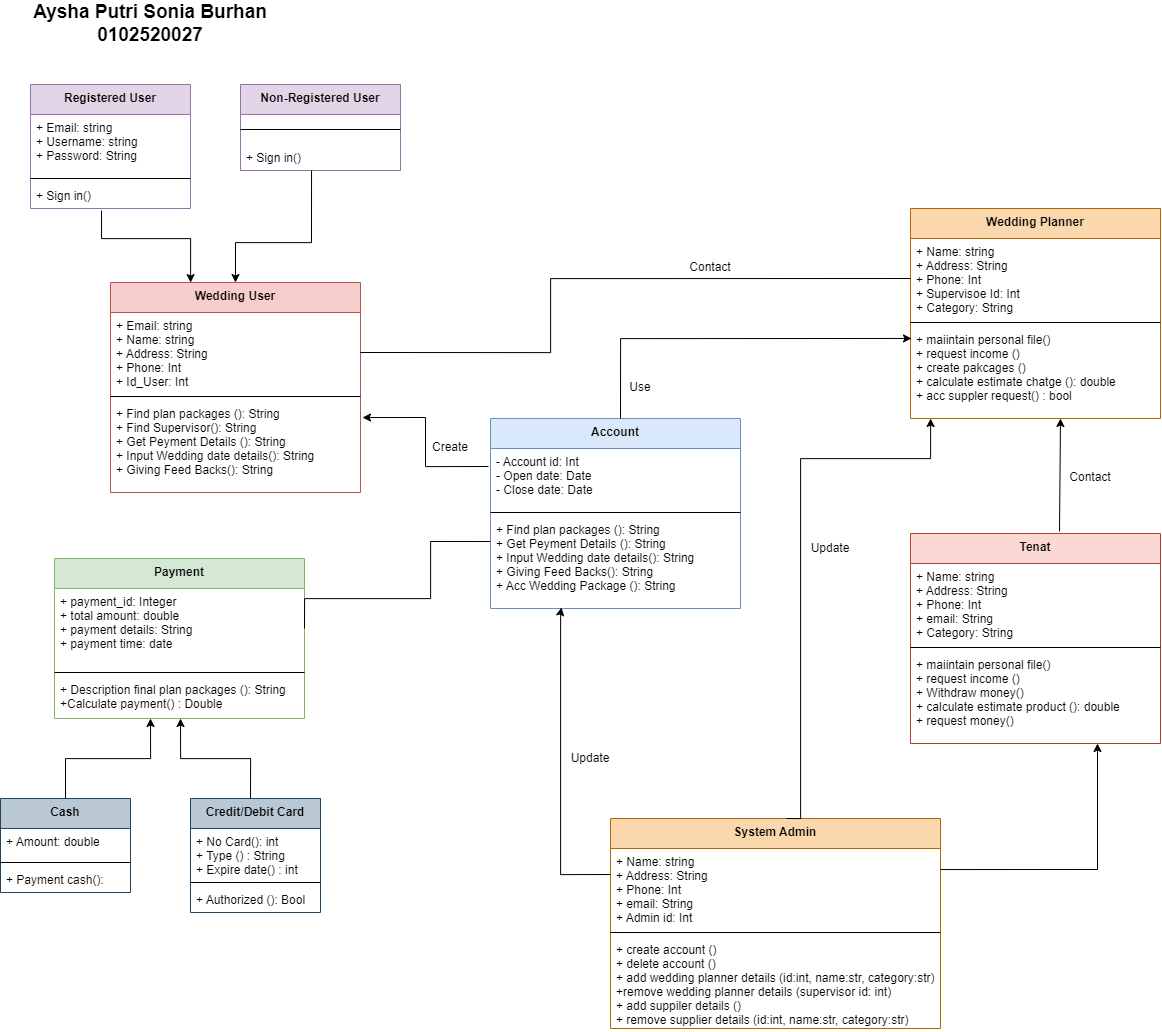

The diagram above was exported from draw.io. Its source (the exported page's mxGraphModel, read from the mxfile embedded in the PNG):
<mxGraphModel dx="1929" dy="2151" grid="1" gridSize="10" guides="1" tooltips="1" connect="1" arrows="1" fold="1" page="1" pageScale="1" pageWidth="827" pageHeight="1169" math="0" shadow="0">
  <root>
    <mxCell id="0" />
    <mxCell id="1" parent="0" />
    <mxCell id="2" value="Registered User" style="swimlane;fontStyle=1;align=center;verticalAlign=top;childLayout=stackLayout;horizontal=1;startSize=30;horizontalStack=0;resizeParent=1;resizeParentMax=0;resizeLast=0;collapsible=1;marginBottom=0;fillColor=#e1d5e7;strokeColor=#9673a6;" vertex="1" parent="1">
      <mxGeometry x="140" y="-844" width="160" height="124" as="geometry">
        <mxRectangle x="80" y="100" width="140" height="40" as="alternateBounds" />
      </mxGeometry>
    </mxCell>
    <mxCell id="3" value="+ Email: string&#10;+ Username: string&#10;+ Password: String" style="text;strokeColor=none;fillColor=none;align=left;verticalAlign=top;spacingLeft=4;spacingRight=4;overflow=hidden;rotatable=0;points=[[0,0.5],[1,0.5]];portConstraint=eastwest;" vertex="1" parent="2">
      <mxGeometry y="30" width="160" height="60" as="geometry" />
    </mxCell>
    <mxCell id="4" value="" style="line;strokeWidth=1;fillColor=none;align=left;verticalAlign=middle;spacingTop=-1;spacingLeft=3;spacingRight=3;rotatable=0;labelPosition=right;points=[];portConstraint=eastwest;" vertex="1" parent="2">
      <mxGeometry y="90" width="160" height="8" as="geometry" />
    </mxCell>
    <mxCell id="5" value="+ Sign in()" style="text;strokeColor=none;fillColor=none;align=left;verticalAlign=top;spacingLeft=4;spacingRight=4;overflow=hidden;rotatable=0;points=[[0,0.5],[1,0.5]];portConstraint=eastwest;" vertex="1" parent="2">
      <mxGeometry y="98" width="160" height="26" as="geometry" />
    </mxCell>
    <mxCell id="6" value="Wedding User" style="swimlane;fontStyle=1;align=center;verticalAlign=top;childLayout=stackLayout;horizontal=1;startSize=30;horizontalStack=0;resizeParent=1;resizeParentMax=0;resizeLast=0;collapsible=1;marginBottom=0;fillColor=#f8cecc;strokeColor=#b85450;" vertex="1" parent="1">
      <mxGeometry x="220" y="-646" width="250" height="210" as="geometry">
        <mxRectangle x="80" y="100" width="140" height="40" as="alternateBounds" />
      </mxGeometry>
    </mxCell>
    <mxCell id="7" value="+ Email: string&#10;+ Name: string&#10;+ Address: String&#10;+ Phone: Int&#10;+ Id_User: Int" style="text;strokeColor=none;fillColor=none;align=left;verticalAlign=top;spacingLeft=4;spacingRight=4;overflow=hidden;rotatable=0;points=[[0,0.5],[1,0.5]];portConstraint=eastwest;" vertex="1" parent="6">
      <mxGeometry y="30" width="250" height="80" as="geometry" />
    </mxCell>
    <mxCell id="8" value="" style="line;strokeWidth=1;fillColor=none;align=left;verticalAlign=middle;spacingTop=-1;spacingLeft=3;spacingRight=3;rotatable=0;labelPosition=right;points=[];portConstraint=eastwest;" vertex="1" parent="6">
      <mxGeometry y="110" width="250" height="8" as="geometry" />
    </mxCell>
    <mxCell id="9" value="+ Find plan packages (): String&#10;+ Find Supervisor(): String&#10;+ Get Peyment Details (): String&#10;+ Input Wedding date details(): String&#10;+ Giving Feed Backs(): String" style="text;strokeColor=none;fillColor=none;align=left;verticalAlign=top;spacingLeft=4;spacingRight=4;overflow=hidden;rotatable=0;points=[[0,0.5],[1,0.5]];portConstraint=eastwest;" vertex="1" parent="6">
      <mxGeometry y="118" width="250" height="92" as="geometry" />
    </mxCell>
    <mxCell id="10" value="Payment" style="swimlane;fontStyle=1;align=center;verticalAlign=top;childLayout=stackLayout;horizontal=1;startSize=30;horizontalStack=0;resizeParent=1;resizeParentMax=0;resizeLast=0;collapsible=1;marginBottom=0;fillColor=#d5e8d4;strokeColor=#82b366;" vertex="1" parent="1">
      <mxGeometry x="164" y="-370" width="250" height="160" as="geometry">
        <mxRectangle x="80" y="100" width="140" height="40" as="alternateBounds" />
      </mxGeometry>
    </mxCell>
    <mxCell id="11" value="+ payment_id: Integer&#10;+ total amount: double&#10;+ payment details: String&#10;+ payment time: date" style="text;strokeColor=none;fillColor=none;align=left;verticalAlign=top;spacingLeft=4;spacingRight=4;overflow=hidden;rotatable=0;points=[[0,0.5],[1,0.5]];portConstraint=eastwest;" vertex="1" parent="10">
      <mxGeometry y="30" width="250" height="80" as="geometry" />
    </mxCell>
    <mxCell id="12" value="" style="line;strokeWidth=1;fillColor=none;align=left;verticalAlign=middle;spacingTop=-1;spacingLeft=3;spacingRight=3;rotatable=0;labelPosition=right;points=[];portConstraint=eastwest;" vertex="1" parent="10">
      <mxGeometry y="110" width="250" height="8" as="geometry" />
    </mxCell>
    <mxCell id="13" value="+ Description final plan packages (): String&#10;+Calculate payment() : Double" style="text;strokeColor=none;fillColor=none;align=left;verticalAlign=top;spacingLeft=4;spacingRight=4;overflow=hidden;rotatable=0;points=[[0,0.5],[1,0.5]];portConstraint=eastwest;" vertex="1" parent="10">
      <mxGeometry y="118" width="250" height="42" as="geometry" />
    </mxCell>
    <mxCell id="14" value="Cash" style="swimlane;fontStyle=1;align=center;verticalAlign=top;childLayout=stackLayout;horizontal=1;startSize=30;horizontalStack=0;resizeParent=1;resizeParentMax=0;resizeLast=0;collapsible=1;marginBottom=0;fillColor=#bac8d3;strokeColor=#23445d;" vertex="1" parent="1">
      <mxGeometry x="110" y="-130" width="130" height="94" as="geometry">
        <mxRectangle x="80" y="100" width="140" height="40" as="alternateBounds" />
      </mxGeometry>
    </mxCell>
    <mxCell id="15" value="+ Amount: double" style="text;strokeColor=none;fillColor=none;align=left;verticalAlign=top;spacingLeft=4;spacingRight=4;overflow=hidden;rotatable=0;points=[[0,0.5],[1,0.5]];portConstraint=eastwest;" vertex="1" parent="14">
      <mxGeometry y="30" width="130" height="30" as="geometry" />
    </mxCell>
    <mxCell id="16" value="" style="line;strokeWidth=1;fillColor=none;align=left;verticalAlign=middle;spacingTop=-1;spacingLeft=3;spacingRight=3;rotatable=0;labelPosition=right;points=[];portConstraint=eastwest;" vertex="1" parent="14">
      <mxGeometry y="60" width="130" height="8" as="geometry" />
    </mxCell>
    <mxCell id="17" value="+ Payment cash():" style="text;strokeColor=none;fillColor=none;align=left;verticalAlign=top;spacingLeft=4;spacingRight=4;overflow=hidden;rotatable=0;points=[[0,0.5],[1,0.5]];portConstraint=eastwest;" vertex="1" parent="14">
      <mxGeometry y="68" width="130" height="26" as="geometry" />
    </mxCell>
    <mxCell id="18" value="Credit/Debit Card" style="swimlane;fontStyle=1;align=center;verticalAlign=top;childLayout=stackLayout;horizontal=1;startSize=30;horizontalStack=0;resizeParent=1;resizeParentMax=0;resizeLast=0;collapsible=1;marginBottom=0;fillColor=#bac8d3;strokeColor=#23445d;" vertex="1" parent="1">
      <mxGeometry x="300" y="-130" width="130" height="114" as="geometry">
        <mxRectangle x="80" y="100" width="140" height="40" as="alternateBounds" />
      </mxGeometry>
    </mxCell>
    <mxCell id="19" value="+ No Card(): int &#10;+ Type () : String&#10;+ Expire date() : int" style="text;strokeColor=none;fillColor=none;align=left;verticalAlign=top;spacingLeft=4;spacingRight=4;overflow=hidden;rotatable=0;points=[[0,0.5],[1,0.5]];portConstraint=eastwest;" vertex="1" parent="18">
      <mxGeometry y="30" width="130" height="50" as="geometry" />
    </mxCell>
    <mxCell id="20" value="" style="line;strokeWidth=1;fillColor=none;align=left;verticalAlign=middle;spacingTop=-1;spacingLeft=3;spacingRight=3;rotatable=0;labelPosition=right;points=[];portConstraint=eastwest;" vertex="1" parent="18">
      <mxGeometry y="80" width="130" height="8" as="geometry" />
    </mxCell>
    <mxCell id="21" value="+ Authorized (): Bool" style="text;strokeColor=none;fillColor=none;align=left;verticalAlign=top;spacingLeft=4;spacingRight=4;overflow=hidden;rotatable=0;points=[[0,0.5],[1,0.5]];portConstraint=eastwest;" vertex="1" parent="18">
      <mxGeometry y="88" width="130" height="26" as="geometry" />
    </mxCell>
    <mxCell id="22" value="Account" style="swimlane;fontStyle=1;align=center;verticalAlign=top;childLayout=stackLayout;horizontal=1;startSize=30;horizontalStack=0;resizeParent=1;resizeParentMax=0;resizeLast=0;collapsible=1;marginBottom=0;fillColor=#dae8fc;strokeColor=#6c8ebf;" vertex="1" parent="1">
      <mxGeometry x="600" y="-510" width="250" height="190" as="geometry">
        <mxRectangle x="80" y="100" width="140" height="40" as="alternateBounds" />
      </mxGeometry>
    </mxCell>
    <mxCell id="23" value="- Account id: Int&#10;- Open date: Date&#10;- Close date: Date&#10;" style="text;strokeColor=none;fillColor=none;align=left;verticalAlign=top;spacingLeft=4;spacingRight=4;overflow=hidden;rotatable=0;points=[[0,0.5],[1,0.5]];portConstraint=eastwest;" vertex="1" parent="22">
      <mxGeometry y="30" width="250" height="60" as="geometry" />
    </mxCell>
    <mxCell id="24" value="" style="line;strokeWidth=1;fillColor=none;align=left;verticalAlign=middle;spacingTop=-1;spacingLeft=3;spacingRight=3;rotatable=0;labelPosition=right;points=[];portConstraint=eastwest;" vertex="1" parent="22">
      <mxGeometry y="90" width="250" height="8" as="geometry" />
    </mxCell>
    <mxCell id="25" value="+ Find plan packages (): String&#10;+ Get Peyment Details (): String&#10;+ Input Wedding date details(): String&#10;+ Giving Feed Backs(): String&#10;+ Acc Wedding Package (): String" style="text;strokeColor=none;fillColor=none;align=left;verticalAlign=top;spacingLeft=4;spacingRight=4;overflow=hidden;rotatable=0;points=[[0,0.5],[1,0.5]];portConstraint=eastwest;" vertex="1" parent="22">
      <mxGeometry y="98" width="250" height="92" as="geometry" />
    </mxCell>
    <mxCell id="26" value="Wedding Planner" style="swimlane;fontStyle=1;align=center;verticalAlign=top;childLayout=stackLayout;horizontal=1;startSize=30;horizontalStack=0;resizeParent=1;resizeParentMax=0;resizeLast=0;collapsible=1;marginBottom=0;fillColor=#fad7ac;strokeColor=#b46504;" vertex="1" parent="1">
      <mxGeometry x="1020" y="-720" width="250" height="210" as="geometry">
        <mxRectangle x="80" y="100" width="140" height="40" as="alternateBounds" />
      </mxGeometry>
    </mxCell>
    <mxCell id="27" value="+ Name: string&#10;+ Address: String&#10;+ Phone: Int&#10;+ Supervisoe Id: Int&#10;+ Category: String" style="text;strokeColor=none;fillColor=none;align=left;verticalAlign=top;spacingLeft=4;spacingRight=4;overflow=hidden;rotatable=0;points=[[0,0.5],[1,0.5]];portConstraint=eastwest;" vertex="1" parent="26">
      <mxGeometry y="30" width="250" height="80" as="geometry" />
    </mxCell>
    <mxCell id="28" value="" style="line;strokeWidth=1;fillColor=none;align=left;verticalAlign=middle;spacingTop=-1;spacingLeft=3;spacingRight=3;rotatable=0;labelPosition=right;points=[];portConstraint=eastwest;" vertex="1" parent="26">
      <mxGeometry y="110" width="250" height="8" as="geometry" />
    </mxCell>
    <mxCell id="29" value="+ maiintain personal file()&#10;+ request income ()&#10;+ create pakcages ()&#10;+ calculate estimate chatge (): double&#10;+ acc suppler request() : bool" style="text;strokeColor=none;fillColor=none;align=left;verticalAlign=top;spacingLeft=4;spacingRight=4;overflow=hidden;rotatable=0;points=[[0,0.5],[1,0.5]];portConstraint=eastwest;" vertex="1" parent="26">
      <mxGeometry y="118" width="250" height="92" as="geometry" />
    </mxCell>
    <mxCell id="30" value="Tenat" style="swimlane;fontStyle=1;align=center;verticalAlign=top;childLayout=stackLayout;horizontal=1;startSize=30;horizontalStack=0;resizeParent=1;resizeParentMax=0;resizeLast=0;collapsible=1;marginBottom=0;fillColor=#fad9d5;strokeColor=#ae4132;" vertex="1" parent="1">
      <mxGeometry x="1020" y="-395" width="250" height="210" as="geometry">
        <mxRectangle x="80" y="100" width="140" height="40" as="alternateBounds" />
      </mxGeometry>
    </mxCell>
    <mxCell id="31" value="+ Name: string&#10;+ Address: String&#10;+ Phone: Int&#10;+ email: String&#10;+ Category: String" style="text;strokeColor=none;fillColor=none;align=left;verticalAlign=top;spacingLeft=4;spacingRight=4;overflow=hidden;rotatable=0;points=[[0,0.5],[1,0.5]];portConstraint=eastwest;" vertex="1" parent="30">
      <mxGeometry y="30" width="250" height="80" as="geometry" />
    </mxCell>
    <mxCell id="32" value="" style="line;strokeWidth=1;fillColor=none;align=left;verticalAlign=middle;spacingTop=-1;spacingLeft=3;spacingRight=3;rotatable=0;labelPosition=right;points=[];portConstraint=eastwest;" vertex="1" parent="30">
      <mxGeometry y="110" width="250" height="8" as="geometry" />
    </mxCell>
    <mxCell id="33" value="+ maiintain personal file()&#10;+ request income ()&#10;+ Withdraw money()&#10;+ calculate estimate product (): double&#10;+ request money()" style="text;strokeColor=none;fillColor=none;align=left;verticalAlign=top;spacingLeft=4;spacingRight=4;overflow=hidden;rotatable=0;points=[[0,0.5],[1,0.5]];portConstraint=eastwest;" vertex="1" parent="30">
      <mxGeometry y="118" width="250" height="92" as="geometry" />
    </mxCell>
    <mxCell id="34" value="System Admin" style="swimlane;fontStyle=1;align=center;verticalAlign=top;childLayout=stackLayout;horizontal=1;startSize=30;horizontalStack=0;resizeParent=1;resizeParentMax=0;resizeLast=0;collapsible=1;marginBottom=0;fillColor=#fad7ac;strokeColor=#b46504;" vertex="1" parent="1">
      <mxGeometry x="720" y="-110" width="330" height="210" as="geometry">
        <mxRectangle x="80" y="100" width="140" height="40" as="alternateBounds" />
      </mxGeometry>
    </mxCell>
    <mxCell id="35" value="+ Name: string&#10;+ Address: String&#10;+ Phone: Int&#10;+ email: String&#10;+ Admin id: Int" style="text;strokeColor=none;fillColor=none;align=left;verticalAlign=top;spacingLeft=4;spacingRight=4;overflow=hidden;rotatable=0;points=[[0,0.5],[1,0.5]];portConstraint=eastwest;" vertex="1" parent="34">
      <mxGeometry y="30" width="330" height="80" as="geometry" />
    </mxCell>
    <mxCell id="36" value="" style="line;strokeWidth=1;fillColor=none;align=left;verticalAlign=middle;spacingTop=-1;spacingLeft=3;spacingRight=3;rotatable=0;labelPosition=right;points=[];portConstraint=eastwest;" vertex="1" parent="34">
      <mxGeometry y="110" width="330" height="8" as="geometry" />
    </mxCell>
    <mxCell id="37" value="+ create account ()&#10;+ delete account ()&#10;+ add wedding planner details (id:int, name:str, category:str)&#10;+remove wedding planner details (supervisor id: int)&#10;+ add suppiler details ()&#10;+ remove supplier details (id:int, name:str, category:str)" style="text;strokeColor=none;fillColor=none;align=left;verticalAlign=top;spacingLeft=4;spacingRight=4;overflow=hidden;rotatable=0;points=[[0,0.5],[1,0.5]];portConstraint=eastwest;" vertex="1" parent="34">
      <mxGeometry y="118" width="330" height="92" as="geometry" />
    </mxCell>
    <mxCell id="38" value="Non-Registered User" style="swimlane;fontStyle=1;align=center;verticalAlign=top;childLayout=stackLayout;horizontal=1;startSize=30;horizontalStack=0;resizeParent=1;resizeParentMax=0;resizeLast=0;collapsible=1;marginBottom=0;fillColor=#e1d5e7;strokeColor=#9673a6;" vertex="1" parent="1">
      <mxGeometry x="350" y="-844" width="160" height="86" as="geometry">
        <mxRectangle x="80" y="100" width="140" height="40" as="alternateBounds" />
      </mxGeometry>
    </mxCell>
    <mxCell id="39" value="" style="line;strokeWidth=1;fillColor=none;align=left;verticalAlign=middle;spacingTop=-1;spacingLeft=3;spacingRight=3;rotatable=0;labelPosition=right;points=[];portConstraint=eastwest;" vertex="1" parent="38">
      <mxGeometry y="30" width="160" height="30" as="geometry" />
    </mxCell>
    <mxCell id="40" value="+ Sign in()" style="text;strokeColor=none;fillColor=none;align=left;verticalAlign=top;spacingLeft=4;spacingRight=4;overflow=hidden;rotatable=0;points=[[0,0.5],[1,0.5]];portConstraint=eastwest;" vertex="1" parent="38">
      <mxGeometry y="60" width="160" height="26" as="geometry" />
    </mxCell>
    <mxCell id="41" value="" style="endArrow=classic;html=1;rounded=0;exitX=0.444;exitY=1.077;exitDx=0;exitDy=0;exitPerimeter=0;edgeStyle=orthogonalEdgeStyle;" edge="1" source="5" parent="1">
      <mxGeometry width="50" height="50" relative="1" as="geometry">
        <mxPoint x="310" y="-660" as="sourcePoint" />
        <mxPoint x="300" y="-646" as="targetPoint" />
        <Array as="points">
          <mxPoint x="211" y="-690" />
          <mxPoint x="300" y="-690" />
          <mxPoint x="300" y="-646" />
        </Array>
      </mxGeometry>
    </mxCell>
    <mxCell id="42" value="" style="endArrow=classic;html=1;rounded=0;exitX=0.444;exitY=1.077;exitDx=0;exitDy=0;exitPerimeter=0;edgeStyle=orthogonalEdgeStyle;" edge="1" target="6" parent="1">
      <mxGeometry width="50" height="50" relative="1" as="geometry">
        <mxPoint x="421.03999999999996" y="-757.998" as="sourcePoint" />
        <mxPoint x="510" y="-686" as="targetPoint" />
        <Array as="points">
          <mxPoint x="421" y="-686" />
          <mxPoint x="345" y="-686" />
        </Array>
      </mxGeometry>
    </mxCell>
    <mxCell id="43" value="" style="endArrow=classic;html=1;rounded=0;exitX=0.5;exitY=0;exitDx=0;exitDy=0;edgeStyle=orthogonalEdgeStyle;entryX=0.384;entryY=1;entryDx=0;entryDy=0;entryPerimeter=0;" edge="1" source="14" target="13" parent="1">
      <mxGeometry width="50" height="50" relative="1" as="geometry">
        <mxPoint x="190" y="-150" as="sourcePoint" />
        <mxPoint x="240" y="-200" as="targetPoint" />
        <Array as="points">
          <mxPoint x="175" y="-170" />
          <mxPoint x="260" y="-170" />
        </Array>
      </mxGeometry>
    </mxCell>
    <mxCell id="44" value="" style="endArrow=classic;html=1;rounded=0;exitX=0.5;exitY=0;exitDx=0;exitDy=0;edgeStyle=orthogonalEdgeStyle;entryX=0.504;entryY=1;entryDx=0;entryDy=0;entryPerimeter=0;" edge="1" target="13" parent="1">
      <mxGeometry width="50" height="50" relative="1" as="geometry">
        <mxPoint x="360" y="-130" as="sourcePoint" />
        <mxPoint x="445" y="-203.99399999999991" as="targetPoint" />
        <Array as="points">
          <mxPoint x="360" y="-170" />
          <mxPoint x="290" y="-170" />
        </Array>
      </mxGeometry>
    </mxCell>
    <mxCell id="45" value="" style="endArrow=none;html=1;rounded=0;exitX=1;exitY=0.5;exitDx=0;exitDy=0;entryX=0;entryY=0.5;entryDx=0;entryDy=0;edgeStyle=orthogonalEdgeStyle;" edge="1" source="7" target="27" parent="1">
      <mxGeometry width="50" height="50" relative="1" as="geometry">
        <mxPoint x="870" y="-610" as="sourcePoint" />
        <mxPoint x="920" y="-660" as="targetPoint" />
        <Array as="points">
          <mxPoint x="660" y="-576" />
          <mxPoint x="660" y="-650" />
        </Array>
      </mxGeometry>
    </mxCell>
    <mxCell id="46" value="Contact" style="text;html=1;strokeColor=none;fillColor=none;align=center;verticalAlign=middle;whiteSpace=wrap;rounded=0;" vertex="1" parent="1">
      <mxGeometry x="790" y="-676" width="60" height="30" as="geometry" />
    </mxCell>
    <mxCell id="47" value="" style="endArrow=classic;html=1;rounded=0;exitX=-0.008;exitY=0.3;exitDx=0;exitDy=0;exitPerimeter=0;edgeStyle=orthogonalEdgeStyle;entryX=1.008;entryY=0.185;entryDx=0;entryDy=0;entryPerimeter=0;" edge="1" source="23" target="9" parent="1">
      <mxGeometry width="50" height="50" relative="1" as="geometry">
        <mxPoint x="530" y="-450" as="sourcePoint" />
        <mxPoint x="580" y="-500" as="targetPoint" />
      </mxGeometry>
    </mxCell>
    <mxCell id="48" value="" style="endArrow=none;html=1;rounded=0;exitX=1;exitY=0.5;exitDx=0;exitDy=0;entryX=0;entryY=0.272;entryDx=0;entryDy=0;edgeStyle=orthogonalEdgeStyle;entryPerimeter=0;" edge="1" source="11" target="25" parent="1">
      <mxGeometry width="50" height="50" relative="1" as="geometry">
        <mxPoint x="480" y="-566" as="sourcePoint" />
        <mxPoint x="1030" y="-640" as="targetPoint" />
        <Array as="points">
          <mxPoint x="414" y="-330" />
          <mxPoint x="540" y="-330" />
          <mxPoint x="540" y="-387" />
        </Array>
      </mxGeometry>
    </mxCell>
    <mxCell id="49" value="" style="endArrow=classic;html=1;rounded=0;exitX=0.533;exitY=0;exitDx=0;exitDy=0;exitPerimeter=0;edgeStyle=orthogonalEdgeStyle;" edge="1" source="34" target="29" parent="1">
      <mxGeometry width="50" height="50" relative="1" as="geometry">
        <mxPoint x="930" y="-220" as="sourcePoint" />
        <mxPoint x="980" y="-270" as="targetPoint" />
        <Array as="points">
          <mxPoint x="910" y="-110" />
          <mxPoint x="910" y="-470" />
          <mxPoint x="1040" y="-470" />
        </Array>
      </mxGeometry>
    </mxCell>
    <mxCell id="50" value="" style="endArrow=classic;html=1;rounded=0;exitX=1;exitY=0.263;exitDx=0;exitDy=0;exitPerimeter=0;edgeStyle=orthogonalEdgeStyle;entryX=0.748;entryY=1;entryDx=0;entryDy=0;entryPerimeter=0;" edge="1" source="35" target="33" parent="1">
      <mxGeometry width="50" height="50" relative="1" as="geometry">
        <mxPoint x="1140" y="-70" as="sourcePoint" />
        <mxPoint x="1190" y="-120" as="targetPoint" />
      </mxGeometry>
    </mxCell>
    <mxCell id="51" value="" style="endArrow=classic;html=1;rounded=0;exitX=0.596;exitY=-0.01;exitDx=0;exitDy=0;exitPerimeter=0;" edge="1" source="30" parent="1">
      <mxGeometry width="50" height="50" relative="1" as="geometry">
        <mxPoint x="1110" y="-420" as="sourcePoint" />
        <mxPoint x="1170" y="-510" as="targetPoint" />
      </mxGeometry>
    </mxCell>
    <mxCell id="52" value="" style="endArrow=classic;html=1;rounded=0;exitX=0;exitY=0.325;exitDx=0;exitDy=0;exitPerimeter=0;edgeStyle=orthogonalEdgeStyle;entryX=0.284;entryY=0.989;entryDx=0;entryDy=0;entryPerimeter=0;" edge="1" source="35" target="25" parent="1">
      <mxGeometry width="50" height="50" relative="1" as="geometry">
        <mxPoint x="590" y="-170" as="sourcePoint" />
        <mxPoint x="640" y="-220" as="targetPoint" />
        <Array as="points">
          <mxPoint x="670" y="-54" />
          <mxPoint x="670" y="-316" />
          <mxPoint x="671" y="-316" />
        </Array>
      </mxGeometry>
    </mxCell>
    <mxCell id="53" value="Contact" style="text;html=1;strokeColor=none;fillColor=none;align=center;verticalAlign=middle;whiteSpace=wrap;rounded=0;" vertex="1" parent="1">
      <mxGeometry x="1170" y="-466" width="60" height="30" as="geometry" />
    </mxCell>
    <mxCell id="54" value="" style="endArrow=classic;html=1;rounded=0;edgeStyle=orthogonalEdgeStyle;entryX=0.004;entryY=0.13;entryDx=0;entryDy=0;entryPerimeter=0;" edge="1" target="29" parent="1">
      <mxGeometry width="50" height="50" relative="1" as="geometry">
        <mxPoint x="730" y="-510" as="sourcePoint" />
        <mxPoint x="780" y="-560" as="targetPoint" />
        <Array as="points">
          <mxPoint x="730" y="-590" />
        </Array>
      </mxGeometry>
    </mxCell>
    <mxCell id="55" value="Use" style="text;html=1;strokeColor=none;fillColor=none;align=center;verticalAlign=middle;whiteSpace=wrap;rounded=0;" vertex="1" parent="1">
      <mxGeometry x="720" y="-556" width="60" height="30" as="geometry" />
    </mxCell>
    <mxCell id="56" value="Update" style="text;html=1;strokeColor=none;fillColor=none;align=center;verticalAlign=middle;whiteSpace=wrap;rounded=0;" vertex="1" parent="1">
      <mxGeometry x="670" y="-185" width="60" height="30" as="geometry" />
    </mxCell>
    <mxCell id="57" value="Update" style="text;html=1;strokeColor=none;fillColor=none;align=center;verticalAlign=middle;whiteSpace=wrap;rounded=0;" vertex="1" parent="1">
      <mxGeometry x="910" y="-395" width="60" height="30" as="geometry" />
    </mxCell>
    <mxCell id="58" value="Create" style="text;html=1;strokeColor=none;fillColor=none;align=center;verticalAlign=middle;whiteSpace=wrap;rounded=0;" vertex="1" parent="1">
      <mxGeometry x="530" y="-496" width="60" height="30" as="geometry" />
    </mxCell>
    <mxCell id="59" value="&lt;font style=&quot;font-size: 19px;&quot;&gt;Aysha Putri Sonia Burhan&lt;br&gt;0102520027&lt;br&gt;&lt;/font&gt;" style="text;html=1;strokeColor=none;fillColor=none;align=center;verticalAlign=middle;whiteSpace=wrap;rounded=0;fontStyle=1" vertex="1" parent="1">
      <mxGeometry x="130" y="-920" width="260" height="30" as="geometry" />
    </mxCell>
  </root>
</mxGraphModel>